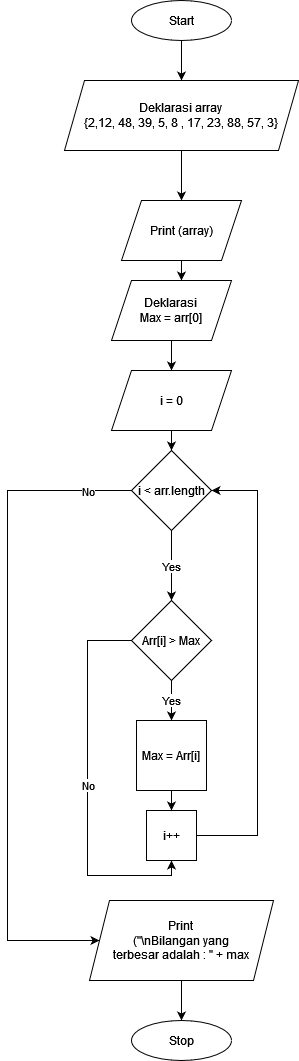

The diagram above was exported from draw.io. Its source (the exported page's mxGraphModel, read from the mxfile embedded in the PNG):
<mxGraphModel dx="2056" dy="1128" grid="1" gridSize="10" guides="1" tooltips="1" connect="1" arrows="1" fold="1" page="1" pageScale="1" pageWidth="827" pageHeight="1169" math="0" shadow="0">
  <root>
    <mxCell id="WIyWlLk6GJQsqaUBKTNV-0" />
    <mxCell id="WIyWlLk6GJQsqaUBKTNV-1" parent="WIyWlLk6GJQsqaUBKTNV-0" />
    <mxCell id="RzuOgHqQsxzltTN-LwpH-9" style="edgeStyle=orthogonalEdgeStyle;rounded=0;orthogonalLoop=1;jettySize=auto;html=1;entryX=0.5;entryY=0;entryDx=0;entryDy=0;" edge="1" parent="WIyWlLk6GJQsqaUBKTNV-1" source="RzuOgHqQsxzltTN-LwpH-0" target="RzuOgHqQsxzltTN-LwpH-1">
      <mxGeometry relative="1" as="geometry" />
    </mxCell>
    <mxCell id="RzuOgHqQsxzltTN-LwpH-0" value="Start" style="ellipse;whiteSpace=wrap;html=1;" vertex="1" parent="WIyWlLk6GJQsqaUBKTNV-1">
      <mxGeometry x="314" y="30" width="100" height="40" as="geometry" />
    </mxCell>
    <mxCell id="RzuOgHqQsxzltTN-LwpH-38" style="edgeStyle=orthogonalEdgeStyle;rounded=0;orthogonalLoop=1;jettySize=auto;html=1;entryX=0.5;entryY=0;entryDx=0;entryDy=0;" edge="1" parent="WIyWlLk6GJQsqaUBKTNV-1" source="RzuOgHqQsxzltTN-LwpH-1" target="RzuOgHqQsxzltTN-LwpH-2">
      <mxGeometry relative="1" as="geometry" />
    </mxCell>
    <mxCell id="RzuOgHqQsxzltTN-LwpH-1" value="&lt;div&gt;Deklarasi array&lt;/div&gt;&lt;div&gt;{&lt;span lang=&quot;EN-US&quot;&gt;2,12, 48, 39, 5, 8 , 17, 23, 88, 57, 3&lt;/span&gt;}&lt;br&gt;&lt;/div&gt;" style="shape=parallelogram;perimeter=parallelogramPerimeter;whiteSpace=wrap;html=1;fixedSize=1;" vertex="1" parent="WIyWlLk6GJQsqaUBKTNV-1">
      <mxGeometry x="247" y="110" width="234" height="70" as="geometry" />
    </mxCell>
    <mxCell id="RzuOgHqQsxzltTN-LwpH-39" style="edgeStyle=orthogonalEdgeStyle;rounded=0;orthogonalLoop=1;jettySize=auto;html=1;entryX=0.583;entryY=0;entryDx=0;entryDy=0;entryPerimeter=0;" edge="1" parent="WIyWlLk6GJQsqaUBKTNV-1" source="RzuOgHqQsxzltTN-LwpH-2" target="RzuOgHqQsxzltTN-LwpH-3">
      <mxGeometry relative="1" as="geometry" />
    </mxCell>
    <mxCell id="RzuOgHqQsxzltTN-LwpH-2" value="Print (array)" style="shape=parallelogram;perimeter=parallelogramPerimeter;whiteSpace=wrap;html=1;fixedSize=1;" vertex="1" parent="WIyWlLk6GJQsqaUBKTNV-1">
      <mxGeometry x="304" y="230" width="120" height="60" as="geometry" />
    </mxCell>
    <mxCell id="RzuOgHqQsxzltTN-LwpH-12" style="edgeStyle=orthogonalEdgeStyle;rounded=0;orthogonalLoop=1;jettySize=auto;html=1;entryX=0.5;entryY=0;entryDx=0;entryDy=0;" edge="1" parent="WIyWlLk6GJQsqaUBKTNV-1" source="RzuOgHqQsxzltTN-LwpH-3" target="RzuOgHqQsxzltTN-LwpH-4">
      <mxGeometry relative="1" as="geometry" />
    </mxCell>
    <mxCell id="RzuOgHqQsxzltTN-LwpH-3" value="&lt;div&gt;Deklarasi&lt;/div&gt;&lt;div&gt;Max = arr[0]&lt;br&gt;&lt;/div&gt;" style="shape=parallelogram;perimeter=parallelogramPerimeter;whiteSpace=wrap;html=1;fixedSize=1;" vertex="1" parent="WIyWlLk6GJQsqaUBKTNV-1">
      <mxGeometry x="294" y="310" width="120" height="60" as="geometry" />
    </mxCell>
    <mxCell id="RzuOgHqQsxzltTN-LwpH-6" style="edgeStyle=orthogonalEdgeStyle;rounded=0;orthogonalLoop=1;jettySize=auto;html=1;entryX=0.5;entryY=0;entryDx=0;entryDy=0;" edge="1" parent="WIyWlLk6GJQsqaUBKTNV-1" source="RzuOgHqQsxzltTN-LwpH-4" target="RzuOgHqQsxzltTN-LwpH-5">
      <mxGeometry relative="1" as="geometry" />
    </mxCell>
    <mxCell id="RzuOgHqQsxzltTN-LwpH-4" value="i = 0" style="shape=parallelogram;perimeter=parallelogramPerimeter;whiteSpace=wrap;html=1;fixedSize=1;" vertex="1" parent="WIyWlLk6GJQsqaUBKTNV-1">
      <mxGeometry x="294" y="400" width="120" height="60" as="geometry" />
    </mxCell>
    <mxCell id="RzuOgHqQsxzltTN-LwpH-8" value="Yes" style="edgeStyle=orthogonalEdgeStyle;rounded=0;orthogonalLoop=1;jettySize=auto;html=1;entryX=0.5;entryY=0;entryDx=0;entryDy=0;" edge="1" parent="WIyWlLk6GJQsqaUBKTNV-1" source="RzuOgHqQsxzltTN-LwpH-5" target="RzuOgHqQsxzltTN-LwpH-7">
      <mxGeometry relative="1" as="geometry" />
    </mxCell>
    <mxCell id="RzuOgHqQsxzltTN-LwpH-26" style="edgeStyle=orthogonalEdgeStyle;rounded=0;orthogonalLoop=1;jettySize=auto;html=1;entryX=0;entryY=0.5;entryDx=0;entryDy=0;" edge="1" parent="WIyWlLk6GJQsqaUBKTNV-1" source="RzuOgHqQsxzltTN-LwpH-5" target="RzuOgHqQsxzltTN-LwpH-27">
      <mxGeometry relative="1" as="geometry">
        <mxPoint x="210" y="580" as="targetPoint" />
        <Array as="points">
          <mxPoint x="190" y="520" />
          <mxPoint x="190" y="970" />
        </Array>
      </mxGeometry>
    </mxCell>
    <mxCell id="RzuOgHqQsxzltTN-LwpH-28" value="No" style="edgeLabel;html=1;align=center;verticalAlign=middle;resizable=0;points=[];" vertex="1" connectable="0" parent="RzuOgHqQsxzltTN-LwpH-26">
      <mxGeometry x="-0.8682" relative="1" as="geometry">
        <mxPoint as="offset" />
      </mxGeometry>
    </mxCell>
    <mxCell id="RzuOgHqQsxzltTN-LwpH-5" value="i &amp;lt; arr.length" style="rhombus;whiteSpace=wrap;html=1;" vertex="1" parent="WIyWlLk6GJQsqaUBKTNV-1">
      <mxGeometry x="314" y="480" width="80" height="80" as="geometry" />
    </mxCell>
    <mxCell id="RzuOgHqQsxzltTN-LwpH-23" style="edgeStyle=orthogonalEdgeStyle;rounded=0;orthogonalLoop=1;jettySize=auto;html=1;entryX=0;entryY=0.5;entryDx=0;entryDy=0;" edge="1" parent="WIyWlLk6GJQsqaUBKTNV-1" source="RzuOgHqQsxzltTN-LwpH-7" target="RzuOgHqQsxzltTN-LwpH-29">
      <mxGeometry relative="1" as="geometry">
        <mxPoint x="297.96000000000004" y="901.98" as="targetPoint" />
        <Array as="points">
          <mxPoint x="270" y="670" />
          <mxPoint x="270" y="905" />
          <mxPoint x="354" y="905" />
        </Array>
      </mxGeometry>
    </mxCell>
    <mxCell id="RzuOgHqQsxzltTN-LwpH-25" value="No" style="edgeLabel;html=1;align=center;verticalAlign=middle;resizable=0;points=[];" vertex="1" connectable="0" parent="RzuOgHqQsxzltTN-LwpH-23">
      <mxGeometry x="-0.0074" relative="1" as="geometry">
        <mxPoint as="offset" />
      </mxGeometry>
    </mxCell>
    <mxCell id="RzuOgHqQsxzltTN-LwpH-33" value="Yes" style="edgeStyle=orthogonalEdgeStyle;rounded=0;orthogonalLoop=1;jettySize=auto;html=1;entryX=0.5;entryY=0;entryDx=0;entryDy=0;" edge="1" parent="WIyWlLk6GJQsqaUBKTNV-1" source="RzuOgHqQsxzltTN-LwpH-7" target="RzuOgHqQsxzltTN-LwpH-30">
      <mxGeometry relative="1" as="geometry" />
    </mxCell>
    <mxCell id="RzuOgHqQsxzltTN-LwpH-7" value="Arr[i] &amp;gt; Max" style="rhombus;whiteSpace=wrap;html=1;" vertex="1" parent="WIyWlLk6GJQsqaUBKTNV-1">
      <mxGeometry x="314" y="630" width="80" height="80" as="geometry" />
    </mxCell>
    <mxCell id="RzuOgHqQsxzltTN-LwpH-24" style="edgeStyle=orthogonalEdgeStyle;rounded=0;orthogonalLoop=1;jettySize=auto;html=1;entryX=1;entryY=0.5;entryDx=0;entryDy=0;exitX=1;exitY=0.5;exitDx=0;exitDy=0;startArrow=none;" edge="1" parent="WIyWlLk6GJQsqaUBKTNV-1" source="RzuOgHqQsxzltTN-LwpH-29" target="RzuOgHqQsxzltTN-LwpH-5">
      <mxGeometry relative="1" as="geometry">
        <mxPoint x="345.96000000000004" y="934.02" as="sourcePoint" />
        <Array as="points">
          <mxPoint x="440" y="865" />
          <mxPoint x="440" y="520" />
        </Array>
      </mxGeometry>
    </mxCell>
    <mxCell id="RzuOgHqQsxzltTN-LwpH-29" value="i++" style="whiteSpace=wrap;html=1;aspect=fixed;" vertex="1" parent="WIyWlLk6GJQsqaUBKTNV-1">
      <mxGeometry x="329" y="840" width="50" height="50" as="geometry" />
    </mxCell>
    <mxCell id="RzuOgHqQsxzltTN-LwpH-31" value="" style="edgeStyle=orthogonalEdgeStyle;rounded=0;orthogonalLoop=1;jettySize=auto;html=1;" edge="1" parent="WIyWlLk6GJQsqaUBKTNV-1" source="RzuOgHqQsxzltTN-LwpH-30" target="RzuOgHqQsxzltTN-LwpH-29">
      <mxGeometry relative="1" as="geometry" />
    </mxCell>
    <mxCell id="RzuOgHqQsxzltTN-LwpH-30" value="Max = Arr[i]" style="whiteSpace=wrap;html=1;aspect=fixed;" vertex="1" parent="WIyWlLk6GJQsqaUBKTNV-1">
      <mxGeometry x="319" y="750" width="70" height="70" as="geometry" />
    </mxCell>
    <mxCell id="RzuOgHqQsxzltTN-LwpH-37" style="edgeStyle=orthogonalEdgeStyle;rounded=0;orthogonalLoop=1;jettySize=auto;html=1;entryX=0.5;entryY=0;entryDx=0;entryDy=0;" edge="1" parent="WIyWlLk6GJQsqaUBKTNV-1" source="RzuOgHqQsxzltTN-LwpH-27" target="RzuOgHqQsxzltTN-LwpH-36">
      <mxGeometry relative="1" as="geometry">
        <mxPoint x="364" y="1077" as="targetPoint" />
        <Array as="points" />
      </mxGeometry>
    </mxCell>
    <mxCell id="RzuOgHqQsxzltTN-LwpH-27" value="&lt;div&gt;&lt;span lang=&quot;EN-US&quot;&gt;Print&lt;br&gt;&lt;/span&gt;&lt;/div&gt;&lt;div&gt;&lt;span lang=&quot;EN-US&quot;&gt;(&quot;\nBilangan yang &lt;br&gt;&lt;/span&gt;&lt;/div&gt;&lt;div&gt;&lt;span lang=&quot;EN-US&quot;&gt;terbesar adalah : &quot; + max&lt;/span&gt;&lt;/div&gt;" style="shape=parallelogram;perimeter=parallelogramPerimeter;whiteSpace=wrap;html=1;fixedSize=1;" vertex="1" parent="WIyWlLk6GJQsqaUBKTNV-1">
      <mxGeometry x="272" y="930" width="184" height="80" as="geometry" />
    </mxCell>
    <mxCell id="RzuOgHqQsxzltTN-LwpH-36" value="Stop" style="ellipse;whiteSpace=wrap;html=1;" vertex="1" parent="WIyWlLk6GJQsqaUBKTNV-1">
      <mxGeometry x="314" y="1050" width="100" height="40" as="geometry" />
    </mxCell>
  </root>
</mxGraphModel>